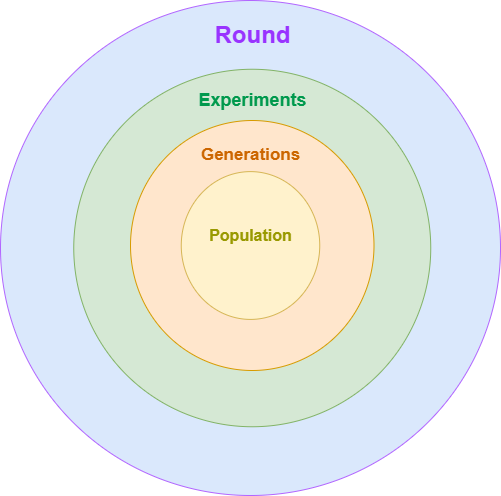

The diagram above was exported from draw.io. Its source (the exported page's mxGraphModel, read from the mxfile embedded in the PNG):
<mxGraphModel dx="1392" dy="753" grid="1" gridSize="10" guides="1" tooltips="1" connect="1" arrows="1" fold="1" page="1" pageScale="1" pageWidth="827" pageHeight="1169" math="0" shadow="0">
  <root>
    <mxCell id="0" />
    <mxCell id="1" parent="0" />
    <mxCell id="YmDe4xaLnhofEvZFGejt-1" value="" style="ellipse;whiteSpace=wrap;html=1;fillColor=#dae8fc;strokeColor=#B266FF;fontStyle=1" vertex="1" parent="1">
      <mxGeometry x="140" y="90" width="500" height="495" as="geometry" />
    </mxCell>
    <mxCell id="YmDe4xaLnhofEvZFGejt-2" value="" style="ellipse;whiteSpace=wrap;html=1;fillColor=#d5e8d4;strokeColor=#82b366;" vertex="1" parent="1">
      <mxGeometry x="213.25" y="158.75" width="357" height="357.5" as="geometry" />
    </mxCell>
    <mxCell id="YmDe4xaLnhofEvZFGejt-3" value="" style="ellipse;whiteSpace=wrap;html=1;fillColor=#ffe6cc;strokeColor=#d79b00;" vertex="1" parent="1">
      <mxGeometry x="270" y="210" width="243.5" height="250" as="geometry" />
    </mxCell>
    <mxCell id="YmDe4xaLnhofEvZFGejt-4" value="" style="ellipse;whiteSpace=wrap;html=1;fillColor=#fff2cc;strokeColor=#d6b656;" vertex="1" parent="1">
      <mxGeometry x="320.75" y="261.1" width="138.5" height="147.81" as="geometry" />
    </mxCell>
    <mxCell id="YmDe4xaLnhofEvZFGejt-5" value="&lt;b&gt;&lt;font style=&quot;color: rgb(153, 51, 255);&quot;&gt;Round&lt;/font&gt;&lt;/b&gt;" style="text;html=1;align=center;verticalAlign=middle;resizable=0;points=[];autosize=1;strokeColor=none;fillColor=none;fontSize=24;" vertex="1" parent="1">
      <mxGeometry x="341.75" y="105" width="100" height="40" as="geometry" />
    </mxCell>
    <mxCell id="YmDe4xaLnhofEvZFGejt-6" value="&lt;font style=&quot;color: rgb(0, 153, 77); font-size: 18px;&quot;&gt;&lt;b style=&quot;&quot;&gt;Experiments&lt;/b&gt;&lt;/font&gt;" style="text;html=1;align=center;verticalAlign=middle;resizable=0;points=[];autosize=1;strokeColor=none;fillColor=none;" vertex="1" parent="1">
      <mxGeometry x="326.75" y="170" width="130" height="40" as="geometry" />
    </mxCell>
    <mxCell id="YmDe4xaLnhofEvZFGejt-7" value="&lt;b&gt;&lt;font style=&quot;color: rgb(204, 102, 0);&quot;&gt;Generations&lt;/font&gt;&lt;/b&gt;" style="text;html=1;align=center;verticalAlign=middle;resizable=0;points=[];autosize=1;strokeColor=none;fillColor=none;fontSize=17;" vertex="1" parent="1">
      <mxGeometry x="330" y="230" width="120" height="30" as="geometry" />
    </mxCell>
    <mxCell id="YmDe4xaLnhofEvZFGejt-8" value="&lt;b&gt;&lt;font style=&quot;font-size: 16px;&quot;&gt;Population&lt;/font&gt;&lt;/b&gt;" style="text;html=1;align=center;verticalAlign=middle;resizable=0;points=[];autosize=1;strokeColor=none;fillColor=none;fontColor=#999900;" vertex="1" parent="1">
      <mxGeometry x="335" y="310" width="110" height="30" as="geometry" />
    </mxCell>
  </root>
</mxGraphModel>